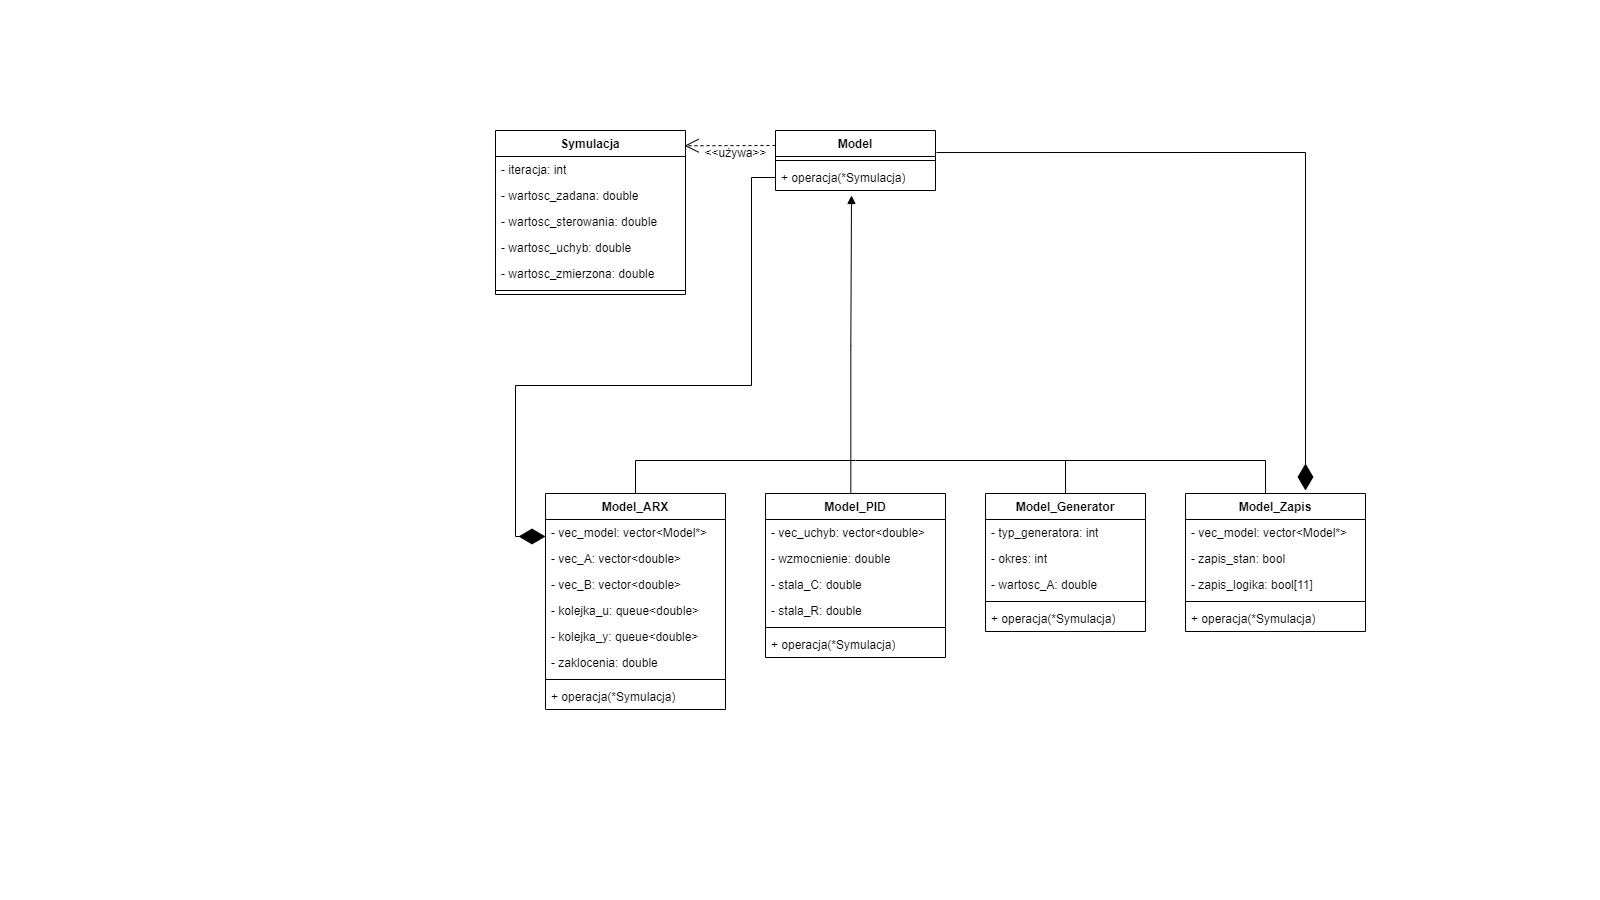

The diagram above was exported from draw.io. Its source (the exported page's mxGraphModel, read from the mxfile embedded in the PNG):
<mxGraphModel dx="2300" dy="1243" grid="1" gridSize="10" guides="1" tooltips="1" connect="1" arrows="1" fold="1" page="1" pageScale="1" pageWidth="1600" pageHeight="900" math="0" shadow="0">
  <root>
    <mxCell id="0" />
    <mxCell id="1" parent="0" />
    <mxCell id="uDAXdIMv9_SFx5CILOMn-33" value="" style="endArrow=none;html=1;edgeStyle=orthogonalEdgeStyle;rounded=0;exitX=0.5;exitY=0;exitDx=0;exitDy=0;" edge="1" parent="1">
      <mxGeometry relative="1" as="geometry">
        <mxPoint x="1225" y="493" as="sourcePoint" />
        <mxPoint x="855" y="460" as="targetPoint" />
        <Array as="points">
          <mxPoint x="1265" y="493" />
          <mxPoint x="1265" y="460" />
        </Array>
      </mxGeometry>
    </mxCell>
    <mxCell id="R9iJifYWjL_Z7qLdFAz3-5" value="Model_ARX" style="swimlane;fontStyle=1;align=center;verticalAlign=top;childLayout=stackLayout;horizontal=1;startSize=26;horizontalStack=0;resizeParent=1;resizeParentMax=0;resizeLast=0;collapsible=1;marginBottom=0;whiteSpace=wrap;html=1;" parent="1" vertex="1">
      <mxGeometry x="545" y="493" width="180" height="216" as="geometry" />
    </mxCell>
    <mxCell id="fB-6s15BfPGElzd0Hq_8-13" value="- vec_model: vector&amp;lt;Model*&amp;gt;" style="text;strokeColor=none;fillColor=none;align=left;verticalAlign=top;spacingLeft=4;spacingRight=4;overflow=hidden;rotatable=0;points=[[0,0.5],[1,0.5]];portConstraint=eastwest;whiteSpace=wrap;html=1;" parent="R9iJifYWjL_Z7qLdFAz3-5" vertex="1">
      <mxGeometry y="26" width="180" height="26" as="geometry" />
    </mxCell>
    <mxCell id="fB-6s15BfPGElzd0Hq_8-9" value="- vec_A: vector&amp;lt;double&amp;gt;" style="text;strokeColor=none;fillColor=none;align=left;verticalAlign=top;spacingLeft=4;spacingRight=4;overflow=hidden;rotatable=0;points=[[0,0.5],[1,0.5]];portConstraint=eastwest;whiteSpace=wrap;html=1;" parent="R9iJifYWjL_Z7qLdFAz3-5" vertex="1">
      <mxGeometry y="52" width="180" height="26" as="geometry" />
    </mxCell>
    <mxCell id="R9iJifYWjL_Z7qLdFAz3-6" value="- vec_B: vector&amp;lt;double&amp;gt;" style="text;strokeColor=none;fillColor=none;align=left;verticalAlign=top;spacingLeft=4;spacingRight=4;overflow=hidden;rotatable=0;points=[[0,0.5],[1,0.5]];portConstraint=eastwest;whiteSpace=wrap;html=1;" parent="R9iJifYWjL_Z7qLdFAz3-5" vertex="1">
      <mxGeometry y="78" width="180" height="26" as="geometry" />
    </mxCell>
    <mxCell id="fB-6s15BfPGElzd0Hq_8-10" value="- kolejka_u: queue&amp;lt;double&amp;gt;" style="text;strokeColor=none;fillColor=none;align=left;verticalAlign=top;spacingLeft=4;spacingRight=4;overflow=hidden;rotatable=0;points=[[0,0.5],[1,0.5]];portConstraint=eastwest;whiteSpace=wrap;html=1;" parent="R9iJifYWjL_Z7qLdFAz3-5" vertex="1">
      <mxGeometry y="104" width="180" height="26" as="geometry" />
    </mxCell>
    <mxCell id="fB-6s15BfPGElzd0Hq_8-11" value="- kolejka_y: queue&amp;lt;double&amp;gt;" style="text;strokeColor=none;fillColor=none;align=left;verticalAlign=top;spacingLeft=4;spacingRight=4;overflow=hidden;rotatable=0;points=[[0,0.5],[1,0.5]];portConstraint=eastwest;whiteSpace=wrap;html=1;" parent="R9iJifYWjL_Z7qLdFAz3-5" vertex="1">
      <mxGeometry y="130" width="180" height="26" as="geometry" />
    </mxCell>
    <mxCell id="fB-6s15BfPGElzd0Hq_8-12" value="- zaklocenia: double" style="text;strokeColor=none;fillColor=none;align=left;verticalAlign=top;spacingLeft=4;spacingRight=4;overflow=hidden;rotatable=0;points=[[0,0.5],[1,0.5]];portConstraint=eastwest;whiteSpace=wrap;html=1;" parent="R9iJifYWjL_Z7qLdFAz3-5" vertex="1">
      <mxGeometry y="156" width="180" height="26" as="geometry" />
    </mxCell>
    <mxCell id="R9iJifYWjL_Z7qLdFAz3-7" value="" style="line;strokeWidth=1;fillColor=none;align=left;verticalAlign=middle;spacingTop=-1;spacingLeft=3;spacingRight=3;rotatable=0;labelPosition=right;points=[];portConstraint=eastwest;strokeColor=inherit;" parent="R9iJifYWjL_Z7qLdFAz3-5" vertex="1">
      <mxGeometry y="182" width="180" height="8" as="geometry" />
    </mxCell>
    <mxCell id="R9iJifYWjL_Z7qLdFAz3-8" value="+ operacja(*Symulacja)" style="text;strokeColor=none;fillColor=none;align=left;verticalAlign=top;spacingLeft=4;spacingRight=4;overflow=hidden;rotatable=0;points=[[0,0.5],[1,0.5]];portConstraint=eastwest;whiteSpace=wrap;html=1;" parent="R9iJifYWjL_Z7qLdFAz3-5" vertex="1">
      <mxGeometry y="190" width="180" height="26" as="geometry" />
    </mxCell>
    <mxCell id="SprxvICktPl4SbLL6Tx4-2" value="Model_PID" style="swimlane;fontStyle=1;align=center;verticalAlign=top;childLayout=stackLayout;horizontal=1;startSize=26;horizontalStack=0;resizeParent=1;resizeParentMax=0;resizeLast=0;collapsible=1;marginBottom=0;whiteSpace=wrap;html=1;" parent="1" vertex="1">
      <mxGeometry x="765" y="493" width="180" height="164" as="geometry" />
    </mxCell>
    <mxCell id="SprxvICktPl4SbLL6Tx4-3" value="- vec_uchyb: vector&amp;lt;double&amp;gt;" style="text;strokeColor=none;fillColor=none;align=left;verticalAlign=top;spacingLeft=4;spacingRight=4;overflow=hidden;rotatable=0;points=[[0,0.5],[1,0.5]];portConstraint=eastwest;whiteSpace=wrap;html=1;" parent="SprxvICktPl4SbLL6Tx4-2" vertex="1">
      <mxGeometry y="26" width="180" height="26" as="geometry" />
    </mxCell>
    <mxCell id="uDAXdIMv9_SFx5CILOMn-41" value="- wzmocnienie: double" style="text;strokeColor=none;fillColor=none;align=left;verticalAlign=top;spacingLeft=4;spacingRight=4;overflow=hidden;rotatable=0;points=[[0,0.5],[1,0.5]];portConstraint=eastwest;whiteSpace=wrap;html=1;" vertex="1" parent="SprxvICktPl4SbLL6Tx4-2">
      <mxGeometry y="52" width="180" height="26" as="geometry" />
    </mxCell>
    <mxCell id="fB-6s15BfPGElzd0Hq_8-5" value="- stala_C: double" style="text;strokeColor=none;fillColor=none;align=left;verticalAlign=top;spacingLeft=4;spacingRight=4;overflow=hidden;rotatable=0;points=[[0,0.5],[1,0.5]];portConstraint=eastwest;whiteSpace=wrap;html=1;" parent="SprxvICktPl4SbLL6Tx4-2" vertex="1">
      <mxGeometry y="78" width="180" height="26" as="geometry" />
    </mxCell>
    <mxCell id="fB-6s15BfPGElzd0Hq_8-6" value="- stala_R: double" style="text;strokeColor=none;fillColor=none;align=left;verticalAlign=top;spacingLeft=4;spacingRight=4;overflow=hidden;rotatable=0;points=[[0,0.5],[1,0.5]];portConstraint=eastwest;whiteSpace=wrap;html=1;" parent="SprxvICktPl4SbLL6Tx4-2" vertex="1">
      <mxGeometry y="104" width="180" height="26" as="geometry" />
    </mxCell>
    <mxCell id="SprxvICktPl4SbLL6Tx4-4" value="" style="line;strokeWidth=1;fillColor=none;align=left;verticalAlign=middle;spacingTop=-1;spacingLeft=3;spacingRight=3;rotatable=0;labelPosition=right;points=[];portConstraint=eastwest;strokeColor=inherit;" parent="SprxvICktPl4SbLL6Tx4-2" vertex="1">
      <mxGeometry y="130" width="180" height="8" as="geometry" />
    </mxCell>
    <mxCell id="SprxvICktPl4SbLL6Tx4-5" value="+ operacja(*Symulacja)" style="text;strokeColor=none;fillColor=none;align=left;verticalAlign=top;spacingLeft=4;spacingRight=4;overflow=hidden;rotatable=0;points=[[0,0.5],[1,0.5]];portConstraint=eastwest;whiteSpace=wrap;html=1;" parent="SprxvICktPl4SbLL6Tx4-2" vertex="1">
      <mxGeometry y="138" width="180" height="26" as="geometry" />
    </mxCell>
    <mxCell id="SprxvICktPl4SbLL6Tx4-6" value="Symulacja" style="swimlane;fontStyle=1;align=center;verticalAlign=top;childLayout=stackLayout;horizontal=1;startSize=26;horizontalStack=0;resizeParent=1;resizeParentMax=0;resizeLast=0;collapsible=1;marginBottom=0;whiteSpace=wrap;html=1;" parent="1" vertex="1">
      <mxGeometry x="495" y="130" width="190" height="164" as="geometry" />
    </mxCell>
    <mxCell id="SprxvICktPl4SbLL6Tx4-7" value="- iteracja: int" style="text;strokeColor=none;fillColor=none;align=left;verticalAlign=top;spacingLeft=4;spacingRight=4;overflow=hidden;rotatable=0;points=[[0,0.5],[1,0.5]];portConstraint=eastwest;whiteSpace=wrap;html=1;" parent="SprxvICktPl4SbLL6Tx4-6" vertex="1">
      <mxGeometry y="26" width="190" height="26" as="geometry" />
    </mxCell>
    <mxCell id="fB-6s15BfPGElzd0Hq_8-3" value="- wartosc_zadana: double" style="text;strokeColor=none;fillColor=none;align=left;verticalAlign=top;spacingLeft=4;spacingRight=4;overflow=hidden;rotatable=0;points=[[0,0.5],[1,0.5]];portConstraint=eastwest;whiteSpace=wrap;html=1;" parent="SprxvICktPl4SbLL6Tx4-6" vertex="1">
      <mxGeometry y="52" width="190" height="26" as="geometry" />
    </mxCell>
    <mxCell id="fB-6s15BfPGElzd0Hq_8-7" value="- wartosc_sterowania: double" style="text;strokeColor=none;fillColor=none;align=left;verticalAlign=top;spacingLeft=4;spacingRight=4;overflow=hidden;rotatable=0;points=[[0,0.5],[1,0.5]];portConstraint=eastwest;whiteSpace=wrap;html=1;" parent="SprxvICktPl4SbLL6Tx4-6" vertex="1">
      <mxGeometry y="78" width="190" height="26" as="geometry" />
    </mxCell>
    <mxCell id="uDAXdIMv9_SFx5CILOMn-40" value="- wartosc_uchyb: double" style="text;strokeColor=none;fillColor=none;align=left;verticalAlign=top;spacingLeft=4;spacingRight=4;overflow=hidden;rotatable=0;points=[[0,0.5],[1,0.5]];portConstraint=eastwest;whiteSpace=wrap;html=1;" vertex="1" parent="SprxvICktPl4SbLL6Tx4-6">
      <mxGeometry y="104" width="190" height="26" as="geometry" />
    </mxCell>
    <mxCell id="fB-6s15BfPGElzd0Hq_8-4" value="- wartosc_zmierzona: double" style="text;strokeColor=none;fillColor=none;align=left;verticalAlign=top;spacingLeft=4;spacingRight=4;overflow=hidden;rotatable=0;points=[[0,0.5],[1,0.5]];portConstraint=eastwest;whiteSpace=wrap;html=1;" parent="SprxvICktPl4SbLL6Tx4-6" vertex="1">
      <mxGeometry y="130" width="190" height="26" as="geometry" />
    </mxCell>
    <mxCell id="SprxvICktPl4SbLL6Tx4-8" value="" style="line;strokeWidth=1;fillColor=none;align=left;verticalAlign=middle;spacingTop=-1;spacingLeft=3;spacingRight=3;rotatable=0;labelPosition=right;points=[];portConstraint=eastwest;strokeColor=inherit;" parent="SprxvICktPl4SbLL6Tx4-6" vertex="1">
      <mxGeometry y="156" width="190" height="8" as="geometry" />
    </mxCell>
    <mxCell id="SprxvICktPl4SbLL6Tx4-14" value="Model" style="swimlane;fontStyle=1;align=center;verticalAlign=top;childLayout=stackLayout;horizontal=1;startSize=26;horizontalStack=0;resizeParent=1;resizeParentMax=0;resizeLast=0;collapsible=1;marginBottom=0;whiteSpace=wrap;html=1;" parent="1" vertex="1">
      <mxGeometry x="775" y="130" width="160" height="60" as="geometry" />
    </mxCell>
    <mxCell id="SprxvICktPl4SbLL6Tx4-16" value="" style="line;strokeWidth=1;fillColor=none;align=left;verticalAlign=middle;spacingTop=-1;spacingLeft=3;spacingRight=3;rotatable=0;labelPosition=right;points=[];portConstraint=eastwest;strokeColor=inherit;" parent="SprxvICktPl4SbLL6Tx4-14" vertex="1">
      <mxGeometry y="26" width="160" height="8" as="geometry" />
    </mxCell>
    <mxCell id="SprxvICktPl4SbLL6Tx4-17" value="+ operacja(*Symulacja)" style="text;strokeColor=none;fillColor=none;align=left;verticalAlign=top;spacingLeft=4;spacingRight=4;overflow=hidden;rotatable=0;points=[[0,0.5],[1,0.5]];portConstraint=eastwest;whiteSpace=wrap;html=1;" parent="SprxvICktPl4SbLL6Tx4-14" vertex="1">
      <mxGeometry y="34" width="160" height="26" as="geometry" />
    </mxCell>
    <mxCell id="SprxvICktPl4SbLL6Tx4-18" value="Model_Generator" style="swimlane;fontStyle=1;align=center;verticalAlign=top;childLayout=stackLayout;horizontal=1;startSize=26;horizontalStack=0;resizeParent=1;resizeParentMax=0;resizeLast=0;collapsible=1;marginBottom=0;whiteSpace=wrap;html=1;" parent="1" vertex="1">
      <mxGeometry x="985" y="493" width="160" height="138" as="geometry" />
    </mxCell>
    <mxCell id="SprxvICktPl4SbLL6Tx4-19" value="- typ_generatora: int" style="text;strokeColor=none;fillColor=none;align=left;verticalAlign=top;spacingLeft=4;spacingRight=4;overflow=hidden;rotatable=0;points=[[0,0.5],[1,0.5]];portConstraint=eastwest;whiteSpace=wrap;html=1;" parent="SprxvICktPl4SbLL6Tx4-18" vertex="1">
      <mxGeometry y="26" width="160" height="26" as="geometry" />
    </mxCell>
    <mxCell id="fB-6s15BfPGElzd0Hq_8-1" value="- okres: int&lt;div&gt;&lt;br&gt;&lt;/div&gt;" style="text;strokeColor=none;fillColor=none;align=left;verticalAlign=top;spacingLeft=4;spacingRight=4;overflow=hidden;rotatable=0;points=[[0,0.5],[1,0.5]];portConstraint=eastwest;whiteSpace=wrap;html=1;" parent="SprxvICktPl4SbLL6Tx4-18" vertex="1">
      <mxGeometry y="52" width="160" height="26" as="geometry" />
    </mxCell>
    <mxCell id="fB-6s15BfPGElzd0Hq_8-2" value="- wartosc_A: double&lt;div&gt;&lt;br&gt;&lt;/div&gt;" style="text;strokeColor=none;fillColor=none;align=left;verticalAlign=top;spacingLeft=4;spacingRight=4;overflow=hidden;rotatable=0;points=[[0,0.5],[1,0.5]];portConstraint=eastwest;whiteSpace=wrap;html=1;" parent="SprxvICktPl4SbLL6Tx4-18" vertex="1">
      <mxGeometry y="78" width="160" height="26" as="geometry" />
    </mxCell>
    <mxCell id="SprxvICktPl4SbLL6Tx4-20" value="" style="line;strokeWidth=1;fillColor=none;align=left;verticalAlign=middle;spacingTop=-1;spacingLeft=3;spacingRight=3;rotatable=0;labelPosition=right;points=[];portConstraint=eastwest;strokeColor=inherit;" parent="SprxvICktPl4SbLL6Tx4-18" vertex="1">
      <mxGeometry y="104" width="160" height="8" as="geometry" />
    </mxCell>
    <mxCell id="SprxvICktPl4SbLL6Tx4-21" value="+ operacja(*Symulacja)" style="text;strokeColor=none;fillColor=none;align=left;verticalAlign=top;spacingLeft=4;spacingRight=4;overflow=hidden;rotatable=0;points=[[0,0.5],[1,0.5]];portConstraint=eastwest;whiteSpace=wrap;html=1;" parent="SprxvICktPl4SbLL6Tx4-18" vertex="1">
      <mxGeometry y="112" width="160" height="26" as="geometry" />
    </mxCell>
    <mxCell id="SprxvICktPl4SbLL6Tx4-30" value="" style="endArrow=diamondThin;endFill=1;endSize=24;html=1;rounded=0;entryX=0;entryY=0.654;entryDx=0;entryDy=0;entryPerimeter=0;exitX=0;exitY=0.5;exitDx=0;exitDy=0;" parent="1" edge="1" target="fB-6s15BfPGElzd0Hq_8-13" source="SprxvICktPl4SbLL6Tx4-17">
      <mxGeometry width="160" relative="1" as="geometry">
        <mxPoint x="751" y="155" as="sourcePoint" />
        <mxPoint x="526.92" y="539.01" as="targetPoint" />
        <Array as="points">
          <mxPoint x="751" y="177" />
          <mxPoint x="751" y="385" />
          <mxPoint x="515" y="385" />
          <mxPoint x="515" y="536" />
        </Array>
      </mxGeometry>
    </mxCell>
    <mxCell id="uDAXdIMv9_SFx5CILOMn-1" value="" style="endArrow=open;endSize=12;dashed=1;html=1;rounded=0;exitX=0;exitY=0.25;exitDx=0;exitDy=0;entryX=0.995;entryY=0.093;entryDx=0;entryDy=0;entryPerimeter=0;" edge="1" parent="1" source="SprxvICktPl4SbLL6Tx4-14" target="SprxvICktPl4SbLL6Tx4-6">
      <mxGeometry width="160" relative="1" as="geometry">
        <mxPoint x="741" y="215" as="sourcePoint" />
        <mxPoint x="685" y="148" as="targetPoint" />
        <mxPoint as="offset" />
      </mxGeometry>
    </mxCell>
    <mxCell id="uDAXdIMv9_SFx5CILOMn-2" value="" style="endArrow=block;endFill=1;html=1;edgeStyle=orthogonalEdgeStyle;align=left;verticalAlign=top;rounded=0;exitX=0.474;exitY=0.003;exitDx=0;exitDy=0;exitPerimeter=0;entryX=0.475;entryY=1.192;entryDx=0;entryDy=0;entryPerimeter=0;" edge="1" parent="1" source="SprxvICktPl4SbLL6Tx4-2" target="SprxvICktPl4SbLL6Tx4-17">
      <mxGeometry x="-1" relative="1" as="geometry">
        <mxPoint x="851" y="435" as="sourcePoint" />
        <mxPoint x="871" y="215" as="targetPoint" />
        <Array as="points">
          <mxPoint x="850" y="345" />
          <mxPoint x="851" y="345" />
        </Array>
      </mxGeometry>
    </mxCell>
    <mxCell id="uDAXdIMv9_SFx5CILOMn-19" value="Model_Zapis" style="swimlane;fontStyle=1;align=center;verticalAlign=top;childLayout=stackLayout;horizontal=1;startSize=26;horizontalStack=0;resizeParent=1;resizeParentMax=0;resizeLast=0;collapsible=1;marginBottom=0;whiteSpace=wrap;html=1;" vertex="1" parent="1">
      <mxGeometry x="1185" y="493" width="180" height="138" as="geometry" />
    </mxCell>
    <mxCell id="uDAXdIMv9_SFx5CILOMn-36" value="- vec_model: vector&amp;lt;Model*&amp;gt;" style="text;strokeColor=none;fillColor=none;align=left;verticalAlign=top;spacingLeft=4;spacingRight=4;overflow=hidden;rotatable=0;points=[[0,0.5],[1,0.5]];portConstraint=eastwest;whiteSpace=wrap;html=1;" vertex="1" parent="uDAXdIMv9_SFx5CILOMn-19">
      <mxGeometry y="26" width="180" height="26" as="geometry" />
    </mxCell>
    <mxCell id="uDAXdIMv9_SFx5CILOMn-20" value="- zapis_stan: bool" style="text;strokeColor=none;fillColor=none;align=left;verticalAlign=top;spacingLeft=4;spacingRight=4;overflow=hidden;rotatable=0;points=[[0,0.5],[1,0.5]];portConstraint=eastwest;whiteSpace=wrap;html=1;" vertex="1" parent="uDAXdIMv9_SFx5CILOMn-19">
      <mxGeometry y="52" width="180" height="26" as="geometry" />
    </mxCell>
    <mxCell id="uDAXdIMv9_SFx5CILOMn-35" value="- zapis_logika: bool[11]" style="text;strokeColor=none;fillColor=none;align=left;verticalAlign=top;spacingLeft=4;spacingRight=4;overflow=hidden;rotatable=0;points=[[0,0.5],[1,0.5]];portConstraint=eastwest;whiteSpace=wrap;html=1;" vertex="1" parent="uDAXdIMv9_SFx5CILOMn-19">
      <mxGeometry y="78" width="180" height="26" as="geometry" />
    </mxCell>
    <mxCell id="uDAXdIMv9_SFx5CILOMn-21" value="" style="line;strokeWidth=1;fillColor=none;align=left;verticalAlign=middle;spacingTop=-1;spacingLeft=3;spacingRight=3;rotatable=0;labelPosition=right;points=[];portConstraint=eastwest;strokeColor=inherit;" vertex="1" parent="uDAXdIMv9_SFx5CILOMn-19">
      <mxGeometry y="104" width="180" height="8" as="geometry" />
    </mxCell>
    <mxCell id="uDAXdIMv9_SFx5CILOMn-22" value="+ operacja(*Symulacja)" style="text;strokeColor=none;fillColor=none;align=left;verticalAlign=top;spacingLeft=4;spacingRight=4;overflow=hidden;rotatable=0;points=[[0,0.5],[1,0.5]];portConstraint=eastwest;whiteSpace=wrap;html=1;" vertex="1" parent="uDAXdIMv9_SFx5CILOMn-19">
      <mxGeometry y="112" width="180" height="26" as="geometry" />
    </mxCell>
    <mxCell id="uDAXdIMv9_SFx5CILOMn-23" value="" style="endArrow=diamondThin;endFill=1;endSize=24;html=1;rounded=0;exitX=1.006;exitY=0.367;exitDx=0;exitDy=0;exitPerimeter=0;" edge="1" parent="1" source="SprxvICktPl4SbLL6Tx4-14">
      <mxGeometry width="160" relative="1" as="geometry">
        <mxPoint x="1045" y="210" as="sourcePoint" />
        <mxPoint x="1305" y="490" as="targetPoint" />
        <Array as="points">
          <mxPoint x="1305" y="152" />
        </Array>
      </mxGeometry>
    </mxCell>
    <mxCell id="uDAXdIMv9_SFx5CILOMn-28" value="" style="endArrow=none;html=1;edgeStyle=orthogonalEdgeStyle;rounded=0;exitX=0.5;exitY=0;exitDx=0;exitDy=0;" edge="1" parent="1" source="R9iJifYWjL_Z7qLdFAz3-5">
      <mxGeometry relative="1" as="geometry">
        <mxPoint x="655" y="460" as="sourcePoint" />
        <mxPoint x="855" y="460" as="targetPoint" />
        <Array as="points">
          <mxPoint x="635" y="460" />
        </Array>
      </mxGeometry>
    </mxCell>
    <mxCell id="uDAXdIMv9_SFx5CILOMn-34" value="" style="endArrow=none;html=1;rounded=0;exitX=0.5;exitY=0;exitDx=0;exitDy=0;" edge="1" parent="1" source="SprxvICktPl4SbLL6Tx4-18">
      <mxGeometry width="50" height="50" relative="1" as="geometry">
        <mxPoint x="1125" y="540" as="sourcePoint" />
        <mxPoint x="1065" y="460" as="targetPoint" />
      </mxGeometry>
    </mxCell>
    <mxCell id="uDAXdIMv9_SFx5CILOMn-37" value="&amp;lt;&amp;lt;używa&amp;gt;&amp;gt;" style="text;html=1;align=center;verticalAlign=middle;resizable=0;points=[];autosize=1;strokeColor=none;fillColor=none;" vertex="1" parent="1">
      <mxGeometry x="690" y="138" width="90" height="30" as="geometry" />
    </mxCell>
  </root>
</mxGraphModel>